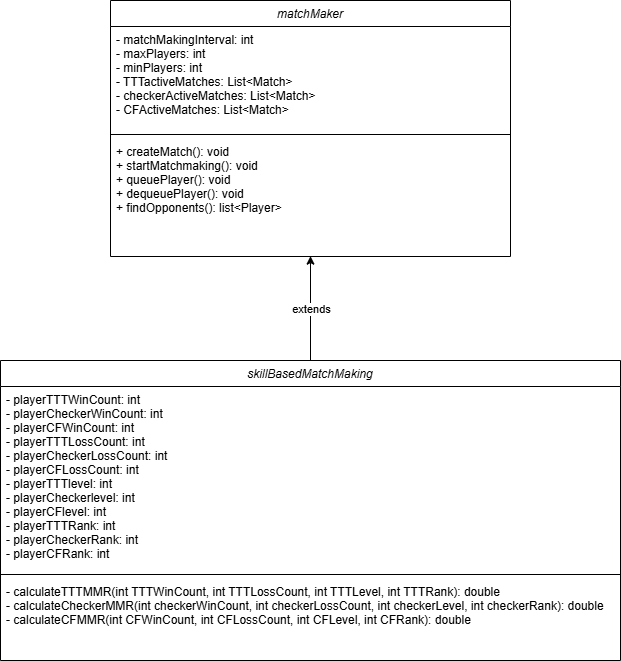

The diagram above was exported from draw.io. Its source (the exported page's mxGraphModel, read from the mxfile embedded in the PNG):
<mxGraphModel dx="1290" dy="522" grid="1" gridSize="10" guides="1" tooltips="1" connect="1" arrows="1" fold="1" page="1" pageScale="1" pageWidth="827" pageHeight="1169" math="0" shadow="0">
  <root>
    <mxCell id="WIyWlLk6GJQsqaUBKTNV-0" />
    <mxCell id="WIyWlLk6GJQsqaUBKTNV-1" parent="WIyWlLk6GJQsqaUBKTNV-0" />
    <mxCell id="zkfFHV4jXpPFQw0GAbJ--0" value="skillBasedMatchMaking" style="swimlane;fontStyle=2;align=center;verticalAlign=top;childLayout=stackLayout;horizontal=1;startSize=26;horizontalStack=0;resizeParent=1;resizeLast=0;collapsible=1;marginBottom=0;rounded=0;shadow=0;strokeWidth=1;" parent="WIyWlLk6GJQsqaUBKTNV-1" vertex="1">
      <mxGeometry x="120" y="380" width="620" height="300" as="geometry">
        <mxRectangle x="230" y="140" width="160" height="26" as="alternateBounds" />
      </mxGeometry>
    </mxCell>
    <mxCell id="zkfFHV4jXpPFQw0GAbJ--1" value="- playerTTTWinCount: int&#10;- playerCheckerWinCount: int&#10;- playerCFWinCount: int&#10;- playerTTTLossCount: int&#10;- playerCheckerLossCount: int&#10;- playerCFLossCount: int&#10;- playerTTTlevel: int&#10;- playerCheckerlevel: int&#10;- playerCFlevel: int&#10;- playerTTTRank: int&#10;- playerCheckerRank: int&#10;- playerCFRank: int&#10;&#10; " style="text;align=left;verticalAlign=top;spacingLeft=4;spacingRight=4;overflow=hidden;rotatable=0;points=[[0,0.5],[1,0.5]];portConstraint=eastwest;" parent="zkfFHV4jXpPFQw0GAbJ--0" vertex="1">
      <mxGeometry y="26" width="620" height="184" as="geometry" />
    </mxCell>
    <mxCell id="zkfFHV4jXpPFQw0GAbJ--4" value="" style="line;html=1;strokeWidth=1;align=left;verticalAlign=middle;spacingTop=-1;spacingLeft=3;spacingRight=3;rotatable=0;labelPosition=right;points=[];portConstraint=eastwest;" parent="zkfFHV4jXpPFQw0GAbJ--0" vertex="1">
      <mxGeometry y="210" width="620" height="8" as="geometry" />
    </mxCell>
    <mxCell id="zkfFHV4jXpPFQw0GAbJ--5" value="- calculateTTTMMR(int TTTWinCount, int TTTLossCount, int TTTLevel, int TTTRank): double&#10;- calculateCheckerMMR(int checkerWinCount, int checkerLossCount, int checkerLevel, int checkerRank): double&#10;- calculateCFMMR(int CFWinCount, int CFLossCount, int CFLevel, int CFRank): double&#10; " style="text;align=left;verticalAlign=top;spacingLeft=4;spacingRight=4;overflow=hidden;rotatable=0;points=[[0,0.5],[1,0.5]];portConstraint=eastwest;" parent="zkfFHV4jXpPFQw0GAbJ--0" vertex="1">
      <mxGeometry y="218" width="620" height="72" as="geometry" />
    </mxCell>
    <mxCell id="f85gVKTCqWw6GpNfht1f-0" value="matchMaker" style="swimlane;fontStyle=2;align=center;verticalAlign=top;childLayout=stackLayout;horizontal=1;startSize=26;horizontalStack=0;resizeParent=1;resizeLast=0;collapsible=1;marginBottom=0;rounded=0;shadow=0;strokeWidth=1;" parent="WIyWlLk6GJQsqaUBKTNV-1" vertex="1">
      <mxGeometry x="230" y="20" width="400" height="256" as="geometry">
        <mxRectangle x="230" y="140" width="160" height="26" as="alternateBounds" />
      </mxGeometry>
    </mxCell>
    <mxCell id="f85gVKTCqWw6GpNfht1f-1" value="- matchMakingInterval: int&#10;- maxPlayers: int&#10;- minPlayers: int&#10;- TTTactiveMatches: List&lt;Match&gt;&#10;- checkerActiveMatches: List&lt;Match&gt;&#10;- CFActiveMatches: List&lt;Match&gt;" style="text;align=left;verticalAlign=top;spacingLeft=4;spacingRight=4;overflow=hidden;rotatable=0;points=[[0,0.5],[1,0.5]];portConstraint=eastwest;" parent="f85gVKTCqWw6GpNfht1f-0" vertex="1">
      <mxGeometry y="26" width="400" height="104" as="geometry" />
    </mxCell>
    <mxCell id="f85gVKTCqWw6GpNfht1f-2" value="" style="line;html=1;strokeWidth=1;align=left;verticalAlign=middle;spacingTop=-1;spacingLeft=3;spacingRight=3;rotatable=0;labelPosition=right;points=[];portConstraint=eastwest;" parent="f85gVKTCqWw6GpNfht1f-0" vertex="1">
      <mxGeometry y="130" width="400" height="8" as="geometry" />
    </mxCell>
    <mxCell id="f85gVKTCqWw6GpNfht1f-3" value="+ createMatch(): void&#10;+ startMatchmaking(): void &#10;+ queuePlayer(): void&#10;+ dequeuePlayer(): void&#10;+ findOpponents(): list&lt;Player&gt;  &#10; " style="text;align=left;verticalAlign=top;spacingLeft=4;spacingRight=4;overflow=hidden;rotatable=0;points=[[0,0.5],[1,0.5]];portConstraint=eastwest;" parent="f85gVKTCqWw6GpNfht1f-0" vertex="1">
      <mxGeometry y="138" width="400" height="118" as="geometry" />
    </mxCell>
    <mxCell id="f85gVKTCqWw6GpNfht1f-4" value="" style="endArrow=classic;html=1;rounded=0;exitX=0.5;exitY=0;exitDx=0;exitDy=0;entryX=0.5;entryY=0.997;entryDx=0;entryDy=0;entryPerimeter=0;" parent="WIyWlLk6GJQsqaUBKTNV-1" source="zkfFHV4jXpPFQw0GAbJ--0" target="f85gVKTCqWw6GpNfht1f-3" edge="1">
      <mxGeometry relative="1" as="geometry">
        <mxPoint x="640" y="470" as="sourcePoint" />
        <mxPoint x="740" y="470" as="targetPoint" />
      </mxGeometry>
    </mxCell>
    <mxCell id="f85gVKTCqWw6GpNfht1f-5" value="extends" style="edgeLabel;resizable=0;html=1;;align=center;verticalAlign=middle;" parent="f85gVKTCqWw6GpNfht1f-4" connectable="0" vertex="1">
      <mxGeometry relative="1" as="geometry" />
    </mxCell>
  </root>
</mxGraphModel>